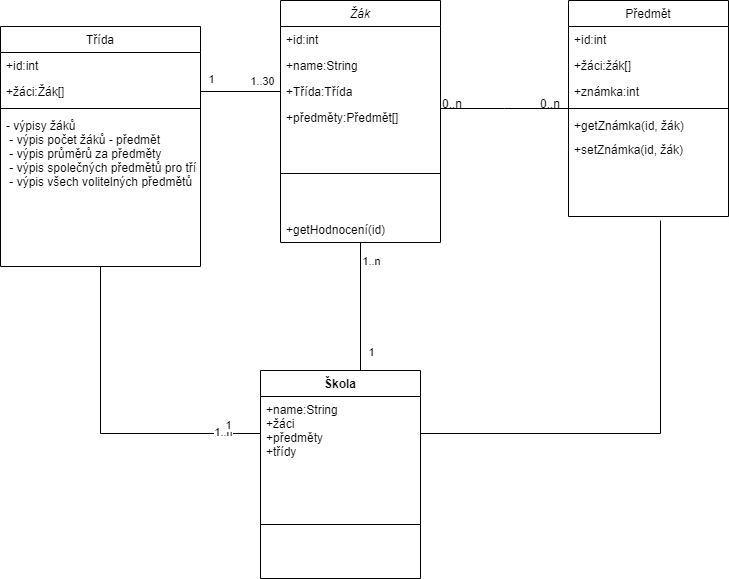

The diagram above was exported from draw.io. Its source (the exported page's mxGraphModel, read from the mxfile embedded in the PNG):
<mxGraphModel dx="1006" dy="727" grid="1" gridSize="10" guides="1" tooltips="1" connect="1" arrows="1" fold="1" page="1" pageScale="1" pageWidth="827" pageHeight="1169" math="0" shadow="0">
  <root>
    <mxCell id="WIyWlLk6GJQsqaUBKTNV-0" />
    <mxCell id="WIyWlLk6GJQsqaUBKTNV-1" parent="WIyWlLk6GJQsqaUBKTNV-0" />
    <mxCell id="VCXXusmtMM0zayegLSfZ-14" style="edgeStyle=orthogonalEdgeStyle;rounded=0;orthogonalLoop=1;jettySize=auto;html=1;entryX=0.625;entryY=0;entryDx=0;entryDy=0;entryPerimeter=0;endArrow=none;endFill=0;" edge="1" parent="WIyWlLk6GJQsqaUBKTNV-1" source="zkfFHV4jXpPFQw0GAbJ--0" target="VCXXusmtMM0zayegLSfZ-7">
      <mxGeometry relative="1" as="geometry" />
    </mxCell>
    <mxCell id="VCXXusmtMM0zayegLSfZ-19" value="1" style="edgeLabel;html=1;align=center;verticalAlign=middle;resizable=0;points=[];" vertex="1" connectable="0" parent="VCXXusmtMM0zayegLSfZ-14">
      <mxGeometry x="0.7031" y="1" relative="1" as="geometry">
        <mxPoint x="9" as="offset" />
      </mxGeometry>
    </mxCell>
    <mxCell id="VCXXusmtMM0zayegLSfZ-20" value="1..n" style="edgeLabel;html=1;align=center;verticalAlign=middle;resizable=0;points=[];" vertex="1" connectable="0" parent="VCXXusmtMM0zayegLSfZ-14">
      <mxGeometry x="-0.7656" relative="1" as="geometry">
        <mxPoint x="10" y="3" as="offset" />
      </mxGeometry>
    </mxCell>
    <mxCell id="zkfFHV4jXpPFQw0GAbJ--0" value="Žák" style="swimlane;fontStyle=2;align=center;verticalAlign=top;childLayout=stackLayout;horizontal=1;startSize=26;horizontalStack=0;resizeParent=1;resizeLast=0;collapsible=1;marginBottom=0;rounded=0;shadow=0;strokeWidth=1;" parent="WIyWlLk6GJQsqaUBKTNV-1" vertex="1">
      <mxGeometry x="340" y="140" width="160" height="242" as="geometry">
        <mxRectangle x="230" y="140" width="160" height="26" as="alternateBounds" />
      </mxGeometry>
    </mxCell>
    <mxCell id="zkfFHV4jXpPFQw0GAbJ--1" value="+id:int" style="text;align=left;verticalAlign=top;spacingLeft=4;spacingRight=4;overflow=hidden;rotatable=0;points=[[0,0.5],[1,0.5]];portConstraint=eastwest;" parent="zkfFHV4jXpPFQw0GAbJ--0" vertex="1">
      <mxGeometry y="26" width="160" height="26" as="geometry" />
    </mxCell>
    <mxCell id="zkfFHV4jXpPFQw0GAbJ--3" value="+name:String" style="text;align=left;verticalAlign=top;spacingLeft=4;spacingRight=4;overflow=hidden;rotatable=0;points=[[0,0.5],[1,0.5]];portConstraint=eastwest;rounded=0;shadow=0;html=0;" parent="zkfFHV4jXpPFQw0GAbJ--0" vertex="1">
      <mxGeometry y="52" width="160" height="26" as="geometry" />
    </mxCell>
    <mxCell id="zkfFHV4jXpPFQw0GAbJ--2" value="+Třída:Třída" style="text;align=left;verticalAlign=top;spacingLeft=4;spacingRight=4;overflow=hidden;rotatable=0;points=[[0,0.5],[1,0.5]];portConstraint=eastwest;rounded=0;shadow=0;html=0;" parent="zkfFHV4jXpPFQw0GAbJ--0" vertex="1">
      <mxGeometry y="78" width="160" height="26" as="geometry" />
    </mxCell>
    <mxCell id="VCXXusmtMM0zayegLSfZ-5" value="+předměty:Předmět[]" style="text;align=left;verticalAlign=top;spacingLeft=4;spacingRight=4;overflow=hidden;rotatable=0;points=[[0,0.5],[1,0.5]];portConstraint=eastwest;rounded=0;shadow=0;html=0;" vertex="1" parent="zkfFHV4jXpPFQw0GAbJ--0">
      <mxGeometry y="104" width="160" height="26" as="geometry" />
    </mxCell>
    <mxCell id="zkfFHV4jXpPFQw0GAbJ--4" value="" style="line;html=1;strokeWidth=1;align=left;verticalAlign=middle;spacingTop=-1;spacingLeft=3;spacingRight=3;rotatable=0;labelPosition=right;points=[];portConstraint=eastwest;" parent="zkfFHV4jXpPFQw0GAbJ--0" vertex="1">
      <mxGeometry y="130" width="160" height="86" as="geometry" />
    </mxCell>
    <mxCell id="VCXXusmtMM0zayegLSfZ-6" value="+getHodnocení(id)" style="text;align=left;verticalAlign=top;spacingLeft=4;spacingRight=4;overflow=hidden;rotatable=0;points=[[0,0.5],[1,0.5]];portConstraint=eastwest;rounded=0;shadow=0;html=0;" vertex="1" parent="zkfFHV4jXpPFQw0GAbJ--0">
      <mxGeometry y="216" width="160" height="24" as="geometry" />
    </mxCell>
    <mxCell id="VCXXusmtMM0zayegLSfZ-11" style="edgeStyle=orthogonalEdgeStyle;rounded=0;orthogonalLoop=1;jettySize=auto;html=1;entryX=0;entryY=0.5;entryDx=0;entryDy=0;endArrow=none;endFill=0;" edge="1" parent="WIyWlLk6GJQsqaUBKTNV-1" source="zkfFHV4jXpPFQw0GAbJ--6" target="VCXXusmtMM0zayegLSfZ-8">
      <mxGeometry relative="1" as="geometry" />
    </mxCell>
    <mxCell id="VCXXusmtMM0zayegLSfZ-17" value="1..n" style="edgeLabel;html=1;align=center;verticalAlign=middle;resizable=0;points=[];" vertex="1" connectable="0" parent="VCXXusmtMM0zayegLSfZ-11">
      <mxGeometry x="0.0099" y="122" relative="1" as="geometry">
        <mxPoint as="offset" />
      </mxGeometry>
    </mxCell>
    <mxCell id="VCXXusmtMM0zayegLSfZ-18" value="1" style="edgeLabel;html=1;align=center;verticalAlign=middle;resizable=0;points=[];" vertex="1" connectable="0" parent="VCXXusmtMM0zayegLSfZ-11">
      <mxGeometry x="0.7954" y="-2" relative="1" as="geometry">
        <mxPoint y="-11" as="offset" />
      </mxGeometry>
    </mxCell>
    <mxCell id="zkfFHV4jXpPFQw0GAbJ--6" value="Třída" style="swimlane;fontStyle=0;align=center;verticalAlign=top;childLayout=stackLayout;horizontal=1;startSize=26;horizontalStack=0;resizeParent=1;resizeLast=0;collapsible=1;marginBottom=0;rounded=0;shadow=0;strokeWidth=1;" parent="WIyWlLk6GJQsqaUBKTNV-1" vertex="1">
      <mxGeometry x="60" y="166" width="200" height="240" as="geometry">
        <mxRectangle x="130" y="380" width="160" height="26" as="alternateBounds" />
      </mxGeometry>
    </mxCell>
    <mxCell id="zkfFHV4jXpPFQw0GAbJ--7" value="+id:int&#10;" style="text;align=left;verticalAlign=top;spacingLeft=4;spacingRight=4;overflow=hidden;rotatable=0;points=[[0,0.5],[1,0.5]];portConstraint=eastwest;" parent="zkfFHV4jXpPFQw0GAbJ--6" vertex="1">
      <mxGeometry y="26" width="200" height="26" as="geometry" />
    </mxCell>
    <mxCell id="zkfFHV4jXpPFQw0GAbJ--8" value="+žáci:Žák[]" style="text;align=left;verticalAlign=top;spacingLeft=4;spacingRight=4;overflow=hidden;rotatable=0;points=[[0,0.5],[1,0.5]];portConstraint=eastwest;rounded=0;shadow=0;html=0;" parent="zkfFHV4jXpPFQw0GAbJ--6" vertex="1">
      <mxGeometry y="52" width="200" height="26" as="geometry" />
    </mxCell>
    <mxCell id="zkfFHV4jXpPFQw0GAbJ--9" value="" style="line;html=1;strokeWidth=1;align=left;verticalAlign=middle;spacingTop=-1;spacingLeft=3;spacingRight=3;rotatable=0;labelPosition=right;points=[];portConstraint=eastwest;" parent="zkfFHV4jXpPFQw0GAbJ--6" vertex="1">
      <mxGeometry y="78" width="200" height="8" as="geometry" />
    </mxCell>
    <mxCell id="zkfFHV4jXpPFQw0GAbJ--11" value="- výpisy žáků&#10; - výpis počet žáků - předmět&#10; - výpis průměrů za předměty&#10; - výpis společných předmětů pro třídu&#10; - výpis všech volitelných předmětů" style="text;align=left;verticalAlign=top;spacingLeft=4;spacingRight=4;overflow=hidden;rotatable=0;points=[[0,0.5],[1,0.5]];portConstraint=eastwest;" parent="zkfFHV4jXpPFQw0GAbJ--6" vertex="1">
      <mxGeometry y="86" width="200" height="128" as="geometry" />
    </mxCell>
    <mxCell id="zkfFHV4jXpPFQw0GAbJ--17" value="Předmět" style="swimlane;fontStyle=0;align=center;verticalAlign=top;childLayout=stackLayout;horizontal=1;startSize=26;horizontalStack=0;resizeParent=1;resizeLast=0;collapsible=1;marginBottom=0;rounded=0;shadow=0;strokeWidth=1;" parent="WIyWlLk6GJQsqaUBKTNV-1" vertex="1">
      <mxGeometry x="628" y="140" width="160" height="216" as="geometry">
        <mxRectangle x="550" y="140" width="160" height="26" as="alternateBounds" />
      </mxGeometry>
    </mxCell>
    <mxCell id="zkfFHV4jXpPFQw0GAbJ--18" value="+id:int " style="text;align=left;verticalAlign=top;spacingLeft=4;spacingRight=4;overflow=hidden;rotatable=0;points=[[0,0.5],[1,0.5]];portConstraint=eastwest;" parent="zkfFHV4jXpPFQw0GAbJ--17" vertex="1">
      <mxGeometry y="26" width="160" height="26" as="geometry" />
    </mxCell>
    <mxCell id="zkfFHV4jXpPFQw0GAbJ--20" value="+žáci:žák[]" style="text;align=left;verticalAlign=top;spacingLeft=4;spacingRight=4;overflow=hidden;rotatable=0;points=[[0,0.5],[1,0.5]];portConstraint=eastwest;rounded=0;shadow=0;html=0;" parent="zkfFHV4jXpPFQw0GAbJ--17" vertex="1">
      <mxGeometry y="52" width="160" height="26" as="geometry" />
    </mxCell>
    <mxCell id="zkfFHV4jXpPFQw0GAbJ--21" value="+známka:int" style="text;align=left;verticalAlign=top;spacingLeft=4;spacingRight=4;overflow=hidden;rotatable=0;points=[[0,0.5],[1,0.5]];portConstraint=eastwest;rounded=0;shadow=0;html=0;" parent="zkfFHV4jXpPFQw0GAbJ--17" vertex="1">
      <mxGeometry y="78" width="160" height="26" as="geometry" />
    </mxCell>
    <mxCell id="zkfFHV4jXpPFQw0GAbJ--23" value="" style="line;html=1;strokeWidth=1;align=left;verticalAlign=middle;spacingTop=-1;spacingLeft=3;spacingRight=3;rotatable=0;labelPosition=right;points=[];portConstraint=eastwest;" parent="zkfFHV4jXpPFQw0GAbJ--17" vertex="1">
      <mxGeometry y="104" width="160" height="8" as="geometry" />
    </mxCell>
    <mxCell id="VCXXusmtMM0zayegLSfZ-15" value="+getZnámka(id, žák)" style="text;align=left;verticalAlign=top;spacingLeft=4;spacingRight=4;overflow=hidden;rotatable=0;points=[[0,0.5],[1,0.5]];portConstraint=eastwest;rounded=0;shadow=0;html=0;" vertex="1" parent="zkfFHV4jXpPFQw0GAbJ--17">
      <mxGeometry y="112" width="160" height="24" as="geometry" />
    </mxCell>
    <mxCell id="VCXXusmtMM0zayegLSfZ-16" value="+setZnámka(id, žák)" style="text;align=left;verticalAlign=top;spacingLeft=4;spacingRight=4;overflow=hidden;rotatable=0;points=[[0,0.5],[1,0.5]];portConstraint=eastwest;rounded=0;shadow=0;html=0;" vertex="1" parent="zkfFHV4jXpPFQw0GAbJ--17">
      <mxGeometry y="136" width="160" height="24" as="geometry" />
    </mxCell>
    <mxCell id="zkfFHV4jXpPFQw0GAbJ--26" value="" style="endArrow=none;shadow=0;strokeWidth=1;rounded=0;endFill=0;edgeStyle=elbowEdgeStyle;elbow=vertical;" parent="WIyWlLk6GJQsqaUBKTNV-1" source="zkfFHV4jXpPFQw0GAbJ--0" target="zkfFHV4jXpPFQw0GAbJ--17" edge="1">
      <mxGeometry x="0.5" y="41" relative="1" as="geometry">
        <mxPoint x="500" y="212" as="sourcePoint" />
        <mxPoint x="660" y="212" as="targetPoint" />
        <mxPoint x="-40" y="32" as="offset" />
      </mxGeometry>
    </mxCell>
    <mxCell id="zkfFHV4jXpPFQw0GAbJ--27" value="0..n" style="resizable=0;align=left;verticalAlign=bottom;labelBackgroundColor=none;fontSize=12;" parent="zkfFHV4jXpPFQw0GAbJ--26" connectable="0" vertex="1">
      <mxGeometry x="-1" relative="1" as="geometry">
        <mxPoint y="4" as="offset" />
      </mxGeometry>
    </mxCell>
    <mxCell id="zkfFHV4jXpPFQw0GAbJ--28" value="0..n" style="resizable=0;align=right;verticalAlign=bottom;labelBackgroundColor=none;fontSize=12;" parent="zkfFHV4jXpPFQw0GAbJ--26" connectable="0" vertex="1">
      <mxGeometry x="1" relative="1" as="geometry">
        <mxPoint x="-7" y="4" as="offset" />
      </mxGeometry>
    </mxCell>
    <mxCell id="VCXXusmtMM0zayegLSfZ-7" value="Škola" style="swimlane;fontStyle=1;align=center;verticalAlign=top;childLayout=stackLayout;horizontal=1;startSize=26;horizontalStack=0;resizeParent=1;resizeParentMax=0;resizeLast=0;collapsible=1;marginBottom=0;" vertex="1" parent="WIyWlLk6GJQsqaUBKTNV-1">
      <mxGeometry x="320" y="510" width="160" height="208" as="geometry" />
    </mxCell>
    <mxCell id="VCXXusmtMM0zayegLSfZ-8" value="+name:String&#10;+žáci&#10;+předměty&#10;+třídy" style="text;strokeColor=none;fillColor=none;align=left;verticalAlign=top;spacingLeft=4;spacingRight=4;overflow=hidden;rotatable=0;points=[[0,0.5],[1,0.5]];portConstraint=eastwest;" vertex="1" parent="VCXXusmtMM0zayegLSfZ-7">
      <mxGeometry y="26" width="160" height="74" as="geometry" />
    </mxCell>
    <mxCell id="VCXXusmtMM0zayegLSfZ-9" value="" style="line;strokeWidth=1;fillColor=none;align=left;verticalAlign=middle;spacingTop=-1;spacingLeft=3;spacingRight=3;rotatable=0;labelPosition=right;points=[];portConstraint=eastwest;" vertex="1" parent="VCXXusmtMM0zayegLSfZ-7">
      <mxGeometry y="100" width="160" height="108" as="geometry" />
    </mxCell>
    <mxCell id="VCXXusmtMM0zayegLSfZ-12" style="edgeStyle=orthogonalEdgeStyle;rounded=0;orthogonalLoop=1;jettySize=auto;html=1;endArrow=none;endFill=0;" edge="1" parent="WIyWlLk6GJQsqaUBKTNV-1" source="VCXXusmtMM0zayegLSfZ-8">
      <mxGeometry relative="1" as="geometry">
        <mxPoint x="720" y="360" as="targetPoint" />
      </mxGeometry>
    </mxCell>
    <mxCell id="VCXXusmtMM0zayegLSfZ-13" style="edgeStyle=orthogonalEdgeStyle;rounded=0;orthogonalLoop=1;jettySize=auto;html=1;entryX=0;entryY=0.5;entryDx=0;entryDy=0;endArrow=none;endFill=0;" edge="1" parent="WIyWlLk6GJQsqaUBKTNV-1" source="zkfFHV4jXpPFQw0GAbJ--8" target="zkfFHV4jXpPFQw0GAbJ--2">
      <mxGeometry relative="1" as="geometry" />
    </mxCell>
    <mxCell id="VCXXusmtMM0zayegLSfZ-21" value="1" style="edgeLabel;html=1;align=center;verticalAlign=middle;resizable=0;points=[];" vertex="1" connectable="0" parent="VCXXusmtMM0zayegLSfZ-13">
      <mxGeometry x="-0.75" y="-1" relative="1" as="geometry">
        <mxPoint y="-14" as="offset" />
      </mxGeometry>
    </mxCell>
    <mxCell id="VCXXusmtMM0zayegLSfZ-22" value="1..30" style="edgeLabel;html=1;align=center;verticalAlign=middle;resizable=0;points=[];" vertex="1" connectable="0" parent="WIyWlLk6GJQsqaUBKTNV-1">
      <mxGeometry x="270" y="228" as="geometry">
        <mxPoint x="51" y="-8" as="offset" />
      </mxGeometry>
    </mxCell>
  </root>
</mxGraphModel>